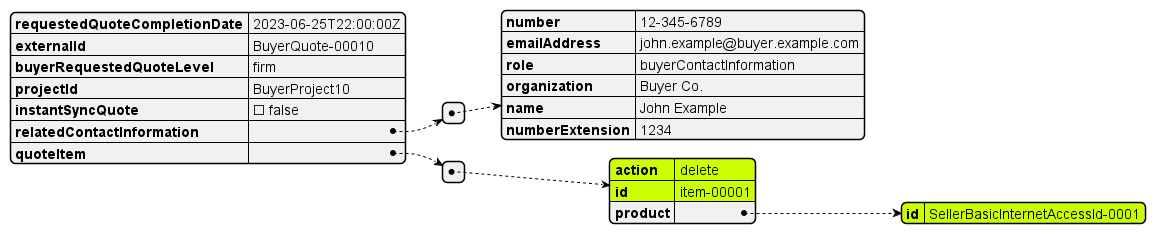

The diagram above was rendered by PlantUML. Its source (embedded in the PNG):
@startjson


#highlight "quoteItem" / "0" / "id" 
#highlight "quoteItem" / "0" / "action" 
#highlight "quoteItem" / "0" / "product" / "id" 

{
  "requestedQuoteCompletionDate": "2023-06-25T22:00:00Z",
  "externalId": "BuyerQuote-00010",
  "buyerRequestedQuoteLevel": "firm",
  "projectId": "BuyerProject10",
  "instantSyncQuote": false,
  "relatedContactInformation": [
    {
      "number": "12-345-6789",
      "emailAddress": "john.example@buyer.example.com",
      "role": "buyerContactInformation",
      "organization": "Buyer Co.",
      "name": "John Example",
      "numberExtension": "1234"
    }
  ],
  "quoteItem": [
    {
      "action": "delete",
      "id": "item-00001",
      "product": {
        "id": "SellerBasicInternetAccessId-0001"
      }
    }
  ]
}


@endjson